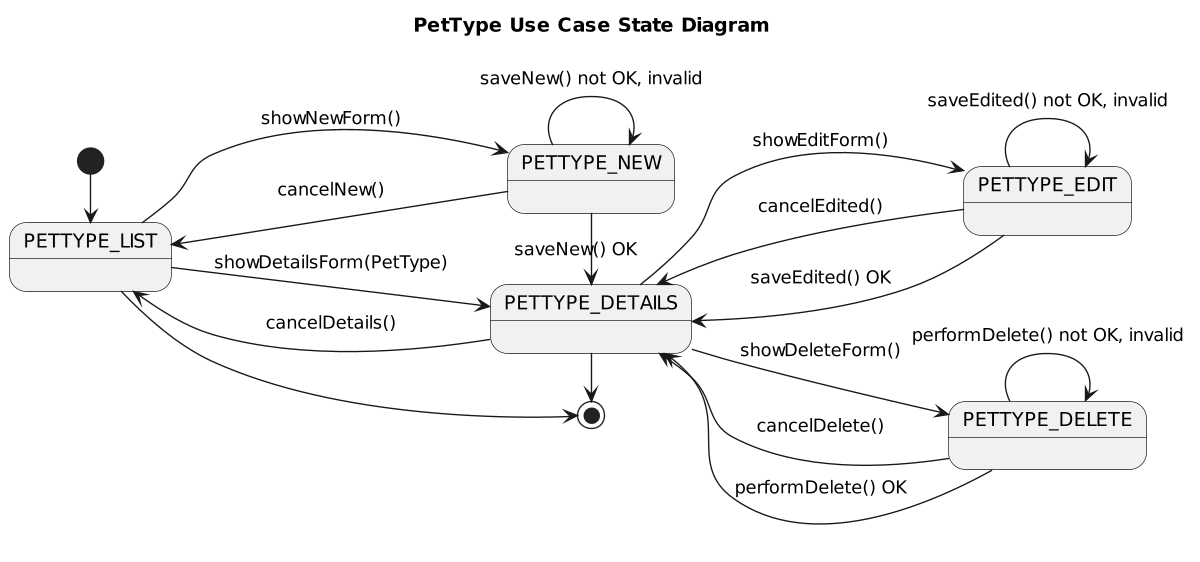

The diagram above was rendered by PlantUML. Its source (embedded in the PNG):
@startuml

title PetType Use Case State Diagram

'https://plantuml.com/state-diagram

left to right direction
'top to bottom direction

scale 1200 width

[*] -> PETTYPE_LIST

PETTYPE_LIST --> PETTYPE_NEW : showNewForm()
PETTYPE_NEW --> PETTYPE_LIST: cancelNew()
state PETTYPE_NEW {
    PETTYPE_NEW --> PETTYPE_NEW : saveNew() not OK, invalid
}
PETTYPE_NEW -> PETTYPE_DETAILS: saveNew() OK

PETTYPE_LIST --> PETTYPE_DETAILS: showDetailsForm(PetType)
PETTYPE_DETAILS --> PETTYPE_LIST : cancelDetails()

PETTYPE_DETAILS --> PETTYPE_EDIT: showEditForm()
PETTYPE_EDIT --> PETTYPE_DETAILS: cancelEdited()
state PETTYPE_EDIT {
    PETTYPE_EDIT --> PETTYPE_EDIT: saveEdited() not OK, invalid
}
PETTYPE_EDIT --> PETTYPE_DETAILS: saveEdited() OK

PETTYPE_DETAILS --> PETTYPE_DELETE: showDeleteForm()
PETTYPE_DELETE --> PETTYPE_DETAILS: cancelDelete()
state PETTYPE_DELETE {
    PETTYPE_DELETE --> PETTYPE_DELETE: performDelete() not OK, invalid
}
PETTYPE_DELETE --> PETTYPE_DETAILS: performDelete() OK

PETTYPE_LIST -> [*]
PETTYPE_DETAILS -> [*]

@enduml